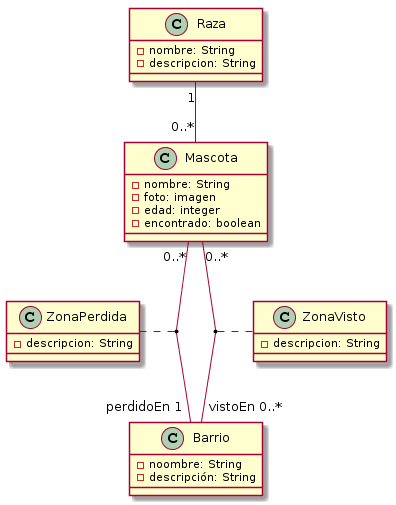

The diagram above was rendered by PlantUML. Its source (embedded in the PNG):
@startuml
class Barrio {
    - noombre: String
    - descripción: String
}

class ZonaPerdida {
    - descripcion: String
}

class ZonaVisto {
    - descripcion: String
}

class Raza {
    - nombre: String
    - descripcion: String
}

class Mascota {
    - nombre: String
    - foto: imagen
    - edad: integer
    - encontrado: boolean    
}

Raza "1" -- "0..*" Mascota
Mascota "0..*" -- "perdidoEn 1" Barrio
(Mascota, Barrio) .. ZonaPerdida

Mascota "0..*" -- "vistoEn 0..*" Barrio
(Mascota, Barrio) .. ZonaVisto
@enduml